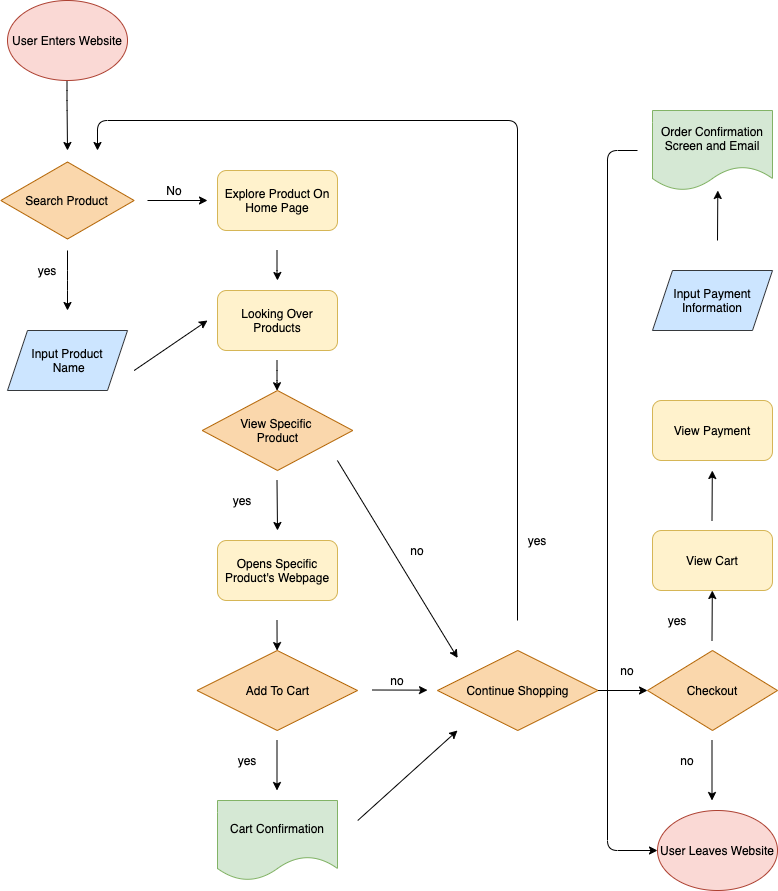

The diagram above was exported from draw.io. Its source (the exported page's mxGraphModel, read from the mxfile embedded in the PNG):
<mxGraphModel dx="1433" dy="1340" grid="1" gridSize="10" guides="1" tooltips="1" connect="1" arrows="1" fold="1" page="1" pageScale="1" pageWidth="850" pageHeight="1100" math="0" shadow="0">
  <root>
    <mxCell id="0" />
    <mxCell id="1" parent="0" />
    <mxCell id="3" value="" style="edgeStyle=segmentEdgeStyle;endArrow=classic;html=1;" edge="1" parent="1">
      <mxGeometry width="50" height="50" relative="1" as="geometry">
        <mxPoint x="119.5" y="190" as="sourcePoint" />
        <mxPoint x="120" y="260" as="targetPoint" />
        <Array as="points">
          <mxPoint x="120" y="210" />
          <mxPoint x="120" y="210" />
        </Array>
      </mxGeometry>
    </mxCell>
    <mxCell id="4" value="&lt;font color=&quot;#000000&quot;&gt;Search Product&lt;/font&gt;" style="html=1;whiteSpace=wrap;aspect=fixed;shape=isoRectangle;fillColor=#fad7ac;strokeColor=#b46504;" vertex="1" parent="1">
      <mxGeometry x="53.34" y="270" width="133.33" height="80" as="geometry" />
    </mxCell>
    <mxCell id="5" value="" style="edgeStyle=elbowEdgeStyle;elbow=vertical;endArrow=classic;html=1;" edge="1" parent="1">
      <mxGeometry width="50" height="50" relative="1" as="geometry">
        <mxPoint x="120" y="360" as="sourcePoint" />
        <mxPoint x="120" y="420" as="targetPoint" />
      </mxGeometry>
    </mxCell>
    <UserObject label="yes" placeholders="1" name="Variable" id="7">
      <mxCell style="text;html=1;strokeColor=none;fillColor=none;align=center;verticalAlign=middle;whiteSpace=wrap;overflow=hidden;" vertex="1" parent="1">
        <mxGeometry x="60" y="370" width="80" height="20" as="geometry" />
      </mxCell>
    </UserObject>
    <mxCell id="8" value="&lt;font color=&quot;#000000&quot;&gt;User Enters Website&lt;/font&gt;" style="ellipse;whiteSpace=wrap;html=1;fillColor=#fad9d5;strokeColor=#ae4132;" vertex="1" parent="1">
      <mxGeometry x="60" y="110" width="120" height="80" as="geometry" />
    </mxCell>
    <mxCell id="9" value="&lt;font color=&quot;#000000&quot;&gt;Input Product&lt;br&gt;&amp;nbsp;Name&lt;/font&gt;" style="shape=parallelogram;perimeter=parallelogramPerimeter;whiteSpace=wrap;html=1;fixedSize=1;fillColor=#cce5ff;strokeColor=#36393d;" vertex="1" parent="1">
      <mxGeometry x="60" y="440" width="120" height="60" as="geometry" />
    </mxCell>
    <mxCell id="10" value="" style="endArrow=classic;html=1;" edge="1" parent="1">
      <mxGeometry width="50" height="50" relative="1" as="geometry">
        <mxPoint x="200" y="310" as="sourcePoint" />
        <mxPoint x="260" y="310" as="targetPoint" />
        <Array as="points" />
      </mxGeometry>
    </mxCell>
    <UserObject label="No" placeholders="1" name="Variable" id="11">
      <mxCell style="text;html=1;strokeColor=none;fillColor=none;align=center;verticalAlign=middle;whiteSpace=wrap;overflow=hidden;" vertex="1" parent="1">
        <mxGeometry x="186.67" y="290" width="80" height="20" as="geometry" />
      </mxCell>
    </UserObject>
    <mxCell id="12" value="&lt;font color=&quot;#000000&quot;&gt;Explore Product On&lt;br&gt;Home Page&lt;br&gt;&lt;/font&gt;" style="rounded=1;whiteSpace=wrap;html=1;fillColor=#fff2cc;strokeColor=#d6b656;" vertex="1" parent="1">
      <mxGeometry x="270" y="280" width="120" height="60" as="geometry" />
    </mxCell>
    <mxCell id="14" value="&lt;font color=&quot;#000000&quot;&gt;Looking Over&lt;br&gt;Products&lt;br&gt;&lt;/font&gt;" style="rounded=1;whiteSpace=wrap;html=1;fillColor=#fff2cc;strokeColor=#d6b656;" vertex="1" parent="1">
      <mxGeometry x="270" y="400" width="120" height="60" as="geometry" />
    </mxCell>
    <mxCell id="15" value="" style="endArrow=classic;html=1;" edge="1" parent="1">
      <mxGeometry width="50" height="50" relative="1" as="geometry">
        <mxPoint x="186.67000000000002" y="480" as="sourcePoint" />
        <mxPoint x="260" y="430" as="targetPoint" />
      </mxGeometry>
    </mxCell>
    <mxCell id="16" value="" style="endArrow=classic;html=1;" edge="1" parent="1">
      <mxGeometry width="50" height="50" relative="1" as="geometry">
        <mxPoint x="329.5" y="360" as="sourcePoint" />
        <mxPoint x="330" y="390" as="targetPoint" />
        <Array as="points">
          <mxPoint x="329.5" y="390" />
        </Array>
      </mxGeometry>
    </mxCell>
    <mxCell id="17" value="" style="endArrow=classic;html=1;" edge="1" parent="1" target="18">
      <mxGeometry width="50" height="50" relative="1" as="geometry">
        <mxPoint x="329.5" y="470" as="sourcePoint" />
        <mxPoint x="329.5" y="520" as="targetPoint" />
        <Array as="points">
          <mxPoint x="329.5" y="490" />
        </Array>
      </mxGeometry>
    </mxCell>
    <mxCell id="18" value="&lt;font color=&quot;#000000&quot;&gt;View Specific&amp;nbsp;&lt;br&gt;Product&lt;br&gt;&lt;/font&gt;" style="rhombus;whiteSpace=wrap;html=1;fillColor=#fad7ac;strokeColor=#b46504;" vertex="1" parent="1">
      <mxGeometry x="254.75" y="500" width="150.5" height="80" as="geometry" />
    </mxCell>
    <mxCell id="19" value="" style="endArrow=classic;html=1;" edge="1" parent="1">
      <mxGeometry width="50" height="50" relative="1" as="geometry">
        <mxPoint x="329.5" y="590" as="sourcePoint" />
        <mxPoint x="330" y="640" as="targetPoint" />
      </mxGeometry>
    </mxCell>
    <UserObject label="yes" placeholders="1" name="Variable" id="21">
      <mxCell style="text;html=1;strokeColor=none;fillColor=none;align=center;verticalAlign=middle;whiteSpace=wrap;overflow=hidden;" vertex="1" parent="1">
        <mxGeometry x="254.75" y="600" width="80" height="20" as="geometry" />
      </mxCell>
    </UserObject>
    <mxCell id="22" value="&lt;font color=&quot;#000000&quot;&gt;Opens Specific&lt;br&gt;Product's Webpage&lt;br&gt;&lt;/font&gt;" style="rounded=1;whiteSpace=wrap;html=1;fillColor=#fff2cc;strokeColor=#d6b656;" vertex="1" parent="1">
      <mxGeometry x="270" y="650" width="120" height="60" as="geometry" />
    </mxCell>
    <mxCell id="23" value="" style="endArrow=classic;html=1;" edge="1" parent="1" target="24">
      <mxGeometry width="50" height="50" relative="1" as="geometry">
        <mxPoint x="329.5" y="730" as="sourcePoint" />
        <mxPoint x="329.5" y="780" as="targetPoint" />
      </mxGeometry>
    </mxCell>
    <mxCell id="24" value="&lt;font color=&quot;#000000&quot;&gt;Add To Cart&lt;/font&gt;" style="rhombus;whiteSpace=wrap;html=1;fillColor=#fad7ac;strokeColor=#b46504;" vertex="1" parent="1">
      <mxGeometry x="249.5" y="760" width="160.5" height="80" as="geometry" />
    </mxCell>
    <mxCell id="25" value="" style="endArrow=classic;html=1;" edge="1" parent="1">
      <mxGeometry width="50" height="50" relative="1" as="geometry">
        <mxPoint x="329.5" y="850" as="sourcePoint" />
        <mxPoint x="329.5" y="900" as="targetPoint" />
      </mxGeometry>
    </mxCell>
    <UserObject label="yes" placeholders="1" name="Variable" id="27">
      <mxCell style="text;html=1;strokeColor=none;fillColor=none;align=center;verticalAlign=middle;whiteSpace=wrap;overflow=hidden;" vertex="1" parent="1">
        <mxGeometry x="260" y="860" width="80" height="20" as="geometry" />
      </mxCell>
    </UserObject>
    <mxCell id="28" value="&lt;font color=&quot;#000000&quot;&gt;Cart Confirmation&lt;/font&gt;" style="shape=document;whiteSpace=wrap;html=1;boundedLbl=1;fillColor=#d5e8d4;strokeColor=#82b366;" vertex="1" parent="1">
      <mxGeometry x="270" y="910" width="120" height="80" as="geometry" />
    </mxCell>
    <mxCell id="30" value="&lt;font color=&quot;#000000&quot;&gt;Continue Shopping&lt;/font&gt;" style="rhombus;whiteSpace=wrap;html=1;fillColor=#fad7ac;strokeColor=#b46504;" vertex="1" parent="1">
      <mxGeometry x="490" y="760" width="160.5" height="80" as="geometry" />
    </mxCell>
    <mxCell id="31" value="" style="endArrow=classic;html=1;" edge="1" parent="1">
      <mxGeometry width="50" height="50" relative="1" as="geometry">
        <mxPoint x="425" y="799.5" as="sourcePoint" />
        <mxPoint x="480" y="799.64" as="targetPoint" />
      </mxGeometry>
    </mxCell>
    <UserObject label="no&lt;br&gt;" placeholders="1" name="Variable" id="32">
      <mxCell style="text;html=1;strokeColor=none;fillColor=none;align=center;verticalAlign=middle;whiteSpace=wrap;overflow=hidden;" vertex="1" parent="1">
        <mxGeometry x="410" y="780" width="80" height="20" as="geometry" />
      </mxCell>
    </UserObject>
    <mxCell id="33" value="" style="endArrow=classic;html=1;" edge="1" parent="1">
      <mxGeometry width="50" height="50" relative="1" as="geometry">
        <mxPoint x="410.25" y="930" as="sourcePoint" />
        <mxPoint x="510" y="840" as="targetPoint" />
      </mxGeometry>
    </mxCell>
    <mxCell id="34" value="" style="endArrow=classic;html=1;" edge="1" parent="1">
      <mxGeometry width="50" height="50" relative="1" as="geometry">
        <mxPoint x="389.88" y="570" as="sourcePoint" />
        <mxPoint x="510.13" y="767.5" as="targetPoint" />
      </mxGeometry>
    </mxCell>
    <UserObject label="no&lt;br&gt;" placeholders="1" name="Variable" id="35">
      <mxCell style="text;html=1;strokeColor=none;fillColor=none;align=center;verticalAlign=middle;whiteSpace=wrap;overflow=hidden;" vertex="1" parent="1">
        <mxGeometry x="430" y="650" width="80" height="20" as="geometry" />
      </mxCell>
    </UserObject>
    <mxCell id="37" value="" style="edgeStyle=elbowEdgeStyle;elbow=vertical;endArrow=classic;html=1;" edge="1" parent="1">
      <mxGeometry width="50" height="50" relative="1" as="geometry">
        <mxPoint x="570" y="730" as="sourcePoint" />
        <mxPoint x="150" y="260" as="targetPoint" />
        <Array as="points">
          <mxPoint x="570" y="230" />
        </Array>
      </mxGeometry>
    </mxCell>
    <UserObject label="yes" placeholders="1" name="Variable" id="38">
      <mxCell style="text;html=1;strokeColor=none;fillColor=none;align=center;verticalAlign=middle;whiteSpace=wrap;overflow=hidden;" vertex="1" parent="1">
        <mxGeometry x="550" y="640" width="80" height="20" as="geometry" />
      </mxCell>
    </UserObject>
    <mxCell id="39" value="" style="endArrow=classic;html=1;exitX=1;exitY=0.5;exitDx=0;exitDy=0;" edge="1" parent="1" source="30" target="42">
      <mxGeometry width="50" height="50" relative="1" as="geometry">
        <mxPoint x="660" y="799.17" as="sourcePoint" />
        <mxPoint x="710" y="799.17" as="targetPoint" />
      </mxGeometry>
    </mxCell>
    <UserObject label="no&lt;br&gt;" placeholders="1" name="Variable" id="40">
      <mxCell style="text;html=1;strokeColor=none;fillColor=none;align=center;verticalAlign=middle;whiteSpace=wrap;overflow=hidden;" vertex="1" parent="1">
        <mxGeometry x="640" y="770" width="80" height="20" as="geometry" />
      </mxCell>
    </UserObject>
    <mxCell id="42" value="&lt;font color=&quot;#000000&quot;&gt;Checkout&lt;/font&gt;" style="rhombus;whiteSpace=wrap;html=1;fillColor=#fad7ac;strokeColor=#b46504;" vertex="1" parent="1">
      <mxGeometry x="700" y="760" width="130" height="80" as="geometry" />
    </mxCell>
    <mxCell id="45" value="" style="endArrow=classic;html=1;" edge="1" parent="1" target="46">
      <mxGeometry width="50" height="50" relative="1" as="geometry">
        <mxPoint x="764.5" y="750" as="sourcePoint" />
        <mxPoint x="764.5" y="700" as="targetPoint" />
      </mxGeometry>
    </mxCell>
    <mxCell id="46" value="&lt;font color=&quot;#000000&quot;&gt;View Cart&lt;/font&gt;" style="rounded=1;whiteSpace=wrap;html=1;fillColor=#fff2cc;strokeColor=#d6b656;" vertex="1" parent="1">
      <mxGeometry x="705" y="640" width="120" height="60" as="geometry" />
    </mxCell>
    <mxCell id="47" value="" style="endArrow=classic;html=1;" edge="1" parent="1">
      <mxGeometry width="50" height="50" relative="1" as="geometry">
        <mxPoint x="764.5" y="630" as="sourcePoint" />
        <mxPoint x="764.8125" y="580" as="targetPoint" />
      </mxGeometry>
    </mxCell>
    <mxCell id="48" value="&lt;font color=&quot;#000000&quot;&gt;View Payment&lt;/font&gt;" style="rounded=1;whiteSpace=wrap;html=1;fillColor=#fff2cc;strokeColor=#d6b656;" vertex="1" parent="1">
      <mxGeometry x="705" y="510" width="120" height="60" as="geometry" />
    </mxCell>
    <mxCell id="49" value="&lt;font color=&quot;#000000&quot;&gt;Input Payment&lt;br&gt;Information&lt;br&gt;&lt;/font&gt;" style="shape=parallelogram;perimeter=parallelogramPerimeter;whiteSpace=wrap;html=1;fixedSize=1;fillColor=#cce5ff;strokeColor=#36393d;" vertex="1" parent="1">
      <mxGeometry x="705" y="380" width="120" height="60" as="geometry" />
    </mxCell>
    <mxCell id="50" value="" style="endArrow=classic;html=1;" edge="1" parent="1">
      <mxGeometry width="50" height="50" relative="1" as="geometry">
        <mxPoint x="770" y="350" as="sourcePoint" />
        <mxPoint x="770.3125" y="300" as="targetPoint" />
      </mxGeometry>
    </mxCell>
    <mxCell id="51" value="&lt;font color=&quot;#000000&quot;&gt;Order Confirmation&lt;br&gt;Screen and Email&lt;br&gt;&lt;/font&gt;" style="shape=document;whiteSpace=wrap;html=1;boundedLbl=1;fillColor=#d5e8d4;strokeColor=#82b366;" vertex="1" parent="1">
      <mxGeometry x="705" y="220" width="120" height="80" as="geometry" />
    </mxCell>
    <mxCell id="52" value="" style="endArrow=classic;html=1;" edge="1" parent="1">
      <mxGeometry width="50" height="50" relative="1" as="geometry">
        <mxPoint x="764.5" y="850" as="sourcePoint" />
        <mxPoint x="764.5" y="910" as="targetPoint" />
      </mxGeometry>
    </mxCell>
    <UserObject label="yes" placeholders="1" name="Variable" id="53">
      <mxCell style="text;html=1;strokeColor=none;fillColor=none;align=center;verticalAlign=middle;whiteSpace=wrap;overflow=hidden;" vertex="1" parent="1">
        <mxGeometry x="690" y="720" width="80" height="20" as="geometry" />
      </mxCell>
    </UserObject>
    <UserObject label="no&lt;br&gt;" placeholders="1" name="Variable" id="54">
      <mxCell style="text;html=1;strokeColor=none;fillColor=none;align=center;verticalAlign=middle;whiteSpace=wrap;overflow=hidden;" vertex="1" parent="1">
        <mxGeometry x="700" y="860" width="80" height="20" as="geometry" />
      </mxCell>
    </UserObject>
    <mxCell id="55" value="&lt;font color=&quot;#000000&quot;&gt;User Leaves Website&lt;/font&gt;" style="ellipse;whiteSpace=wrap;html=1;fillColor=#fad9d5;strokeColor=#ae4132;" vertex="1" parent="1">
      <mxGeometry x="710" y="920" width="120" height="80" as="geometry" />
    </mxCell>
    <mxCell id="56" value="" style="edgeStyle=elbowEdgeStyle;elbow=horizontal;endArrow=classic;html=1;entryX=0;entryY=0.5;entryDx=0;entryDy=0;" edge="1" parent="1" target="55">
      <mxGeometry width="50" height="50" relative="1" as="geometry">
        <mxPoint x="690" y="260" as="sourcePoint" />
        <mxPoint x="680" y="963" as="targetPoint" />
        <Array as="points">
          <mxPoint x="660" y="910" />
          <mxPoint x="660" y="890" />
          <mxPoint x="680" y="960" />
        </Array>
      </mxGeometry>
    </mxCell>
  </root>
</mxGraphModel>